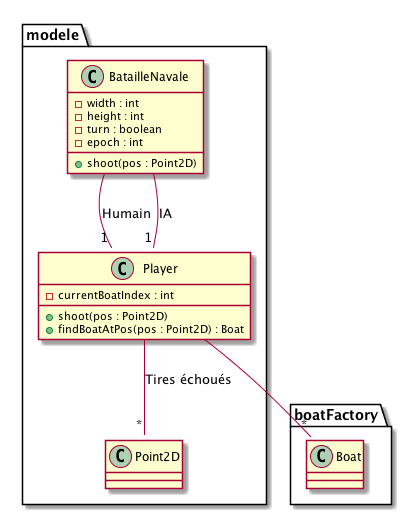

The diagram above was rendered by PlantUML. Its source (embedded in the PNG):
@startuml

package modele {

    class Player {
        - currentBoatIndex : int
        + shoot(pos : Point2D)
        + findBoatAtPos(pos : Point2D) : Boat
    }
    Player --"*" boatFactory.Boat
    Player -- "*" Point2D : "Tires échoués"

    class BatailleNavale {
        - width : int
        - height : int
        - turn : boolean
        - epoch : int
        + shoot(pos : Point2D)
    }
    BatailleNavale --"1" Player : "Humain"
    BatailleNavale --"1" Player : "IA"
}


@enduml